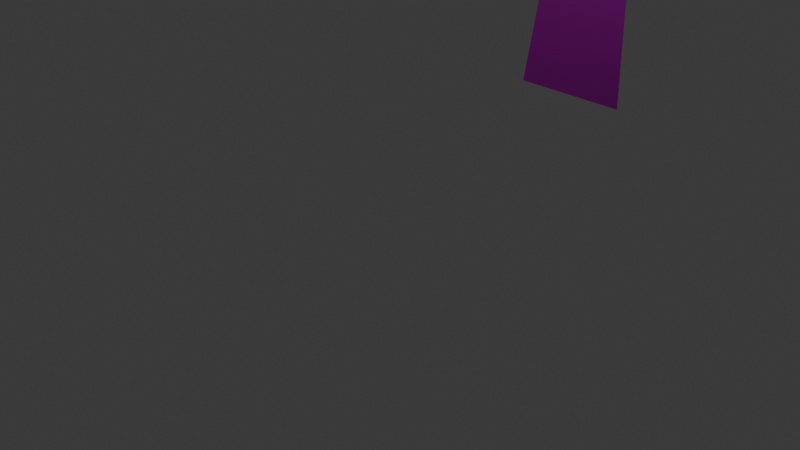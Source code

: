 # Source: CryoGlass.blend  (saved by Blender 4.4.30; exported with 4.5.12 LTS)
import bpy
from mathutils import Matrix  # noqa: F401  (used for matrix-valued properties, if any)

bpy.ops.wm.read_factory_settings(use_empty=True)
scene = bpy.context.scene
scene.name = 'Scene'

# ---- collections
col_collection = bpy.data.collections.new('Collection'); scene.collection.children.link(col_collection)

# ---- images (referenced by path relative to the original .blend; pixels are not part of the script)
import os
ASSET_DIR = os.environ.get("B2B_ASSET_DIR", "")  # directory of the original .blend (textures are referenced by path, not embedded)
HERE = os.path.dirname(os.path.abspath(__file__))  # packed textures are extracted next to this script under _unpacked/

def load_image(name, relpath, width, height, colorspace="sRGB"):
    """Load a texture the original file referenced (path relative to the .blend, or extracted next to this script)."""
    p = next((c for c in (os.path.join(HERE, relpath), os.path.join(ASSET_DIR, relpath)) if relpath and os.path.exists(c)), "")
    if p:
        img = bpy.data.images.load(p, check_existing=True)
        img.name = name
    else:  # same state as the original file: an image datablock whose file is absent (Cycles renders it pink)
        img = bpy.data.images.new(name, width, height)
        img.source = "FILE"
        img.filepath = "//" + (relpath or name)
    img.colorspace_settings.name = colorspace
    return img
img_podglasstxtr_displacement_1001_tga = load_image('PodGlassTxtr_Displacement.1001.tga', 'PodGlassTxtr_Displacement.1001.tga', 1024, 1024, 'Non-Color')
img_podglasstxtr_basecolor_1001_tga = load_image('PodGlassTxtr_BaseColor.1001.tga', 'PodGlassTxtr_BaseColor.1001.tga', 1024, 1024, 'sRGB')
img_podglasstxtr_metallic_1001_tga = load_image('PodGlassTxtr_Metallic.1001.tga', 'PodGlassTxtr_Metallic.1001.tga', 1024, 1024, 'Non-Color')
img_podglasstxtr_roughness_1001_tga = load_image('PodGlassTxtr_Roughness.1001.tga', 'PodGlassTxtr_Roughness.1001.tga', 1024, 1024, 'Non-Color')
img_podglasstxtr_normal_1001_tga = load_image('PodGlassTxtr_Normal.1001.tga', 'PodGlassTxtr_Normal.1001.tga', 1024, 1024, 'Non-Color')

# ---- materials (node trees are filled in below, after node groups)
mat_material_001 = bpy.data.materials.new('Material.001')

# ---- material node trees
mat_material_001.use_nodes = True; mat_material_001.node_tree.nodes.clear()
_N = mat_material_001.node_tree.nodes; _L = mat_material_001.node_tree.links
n0 = _N.new('ShaderNodeBsdfPrincipled'); n0.name = 'Principled BSDF'; n0.location = (10, 300)
n0.inputs[18].default_value = 0.4318
n1 = _N.new('ShaderNodeOutputMaterial'); n1.name = 'Material Output'; n1.location = (300, 300)
n2 = _N.new('ShaderNodeTexImage'); n2.name = 'Image Texture'; n2.location = (85, -880)
n2.label = 'Displacement'
n2.image = img_podglasstxtr_displacement_1001_tga
n3 = _N.new('ShaderNodeDisplacement'); n3.name = 'Displacement'; n3.location = (110, -400)
n3.inputs[2].default_value = 1.0
n4 = _N.new('ShaderNodeTexImage'); n4.name = 'Image Texture.001'; n4.location = (85, -40)
n4.label = 'Base Color'
n4.image = img_podglasstxtr_basecolor_1001_tga
n5 = _N.new('ShaderNodeTexImage'); n5.name = 'Image Texture.002'; n5.location = (85, -320)
n5.label = 'Metallic'
n5.image = img_podglasstxtr_metallic_1001_tga
n6 = _N.new('ShaderNodeTexImage'); n6.name = 'Image Texture.003'; n6.location = (85, -600)
n6.label = 'Roughness'
n6.image = img_podglasstxtr_roughness_1001_tga
n7 = _N.new('ShaderNodeTexImage'); n7.name = 'Image Texture.004'; n7.location = (85, -1160)
n7.label = 'Normal'
n7.image = img_podglasstxtr_normal_1001_tga
n8 = _N.new('ShaderNodeNormalMap'); n8.name = 'Normal Map'; n8.location = (-240, -620)
n9 = _N.new('ShaderNodeMapping'); n9.name = 'Mapping'; n9.location = (230, -40)
n10 = _N.new('NodeReroute'); n10.name = 'Reroute'; n10.location = (35, -710)
n10.width = 10
n10.socket_idname = 'NodeSocketVector'
n11 = _N.new('ShaderNodeTexCoord'); n11.name = 'Texture Coordinate'; n11.location = (30, -40)
n12 = _N.new('NodeFrame'); n12.name = 'Frame'; n12.location = (-1270, 340)
n12.label = 'Mapping'
n12.width = 400
n13 = _N.new('NodeFrame'); n13.name = 'Frame.001'; n13.location = (-625, 540)
n13.label = 'Textures'
n13.width = 355
n2.parent = n13
n4.parent = n13
n5.parent = n13
n6.parent = n13
n7.parent = n13
n9.parent = n12
n10.parent = n13
n11.parent = n12
_L.new(n0.outputs[0], n1.inputs[0])
_L.new(n2.outputs[0], n3.inputs[0])
_L.new(n3.outputs[0], n1.inputs[2])
_L.new(n4.outputs[0], n0.inputs[0])
_L.new(n5.outputs[0], n0.inputs[1])
_L.new(n6.outputs[0], n0.inputs[2])
_L.new(n7.outputs[0], n8.inputs[1])
_L.new(n8.outputs[0], n0.inputs[5])
_L.new(n10.outputs[0], n4.inputs[0])
_L.new(n10.outputs[0], n5.inputs[0])
_L.new(n10.outputs[0], n6.inputs[0])
_L.new(n10.outputs[0], n2.inputs[0])
_L.new(n10.outputs[0], n7.inputs[0])
_L.new(n9.outputs[0], n10.inputs[0])
_L.new(n11.outputs[2], n9.inputs[0])
n1.is_active_output = True

# ---- world
world_world = bpy.data.worlds.new('World'); scene.world = world_world
world_world.use_nodes = True; world_world.node_tree.nodes.clear()
_N = world_world.node_tree.nodes; _L = world_world.node_tree.links
n0 = _N.new('ShaderNodeOutputWorld'); n0.name = 'World Output'; n0.location = (300, 300)
n1 = _N.new('ShaderNodeBackground'); n1.name = 'Background'; n1.location = (10, 300)
n1.inputs[0].default_value = (0.05088, 0.05088, 0.05088, 1.0)
_L.new(n1.outputs[0], n0.inputs[0])
n0.is_active_output = True
world_world.color = (0.05088, 0.05088, 0.05088)
world_world.sun_shadow_jitter_overblur = 0.0

# ---- cameras
cam_camera = bpy.data.cameras.new('Camera')
cam_camera.clip_end = 100.0
cam_camera.ortho_scale = 7.314

# ---- lights
light_light = bpy.data.lights.new('Light', 'POINT')
light_light.energy = 1000.0
light_light.shadow_soft_size = 0.1

# ---- meshes
me_cryoglass = bpy.data.meshes.new('CryoGlass')
me_cryoglass.from_pydata([(-0.2355, 2.328, -3.455), (0.08281, 2.328, -3.455), (0.0438, 2.784, -3.505), (-0.2355, 2.784, -3.505), (-0.7355, 2.784, -3.505), (-0.7355, 2.328, -3.455), (-0.2355, 1.831, -3.399), (0.1253, 1.831, -3.399), (-1.026, 2.328, -3.455), (-0.9875, 2.784, -3.505), (-0.7355, 1.831, -3.399), (-0.2355, 1.334, -3.344), (0.1677, 1.334, -3.344), (-1.069, 1.831, -3.399), (-0.2355, 0.8368, -3.289), (0.2102, 0.8368, -3.289), (-0.7355, 1.334, -3.344), (-0.2355, 0.4053, -3.241), (0.2471, 0.4053, -3.241), (-1.111, 1.334, -3.344), (-0.7355, 0.8368, -3.289), (-0.7355, 0.4053, -3.241), (-1.154, 0.8368, -3.289), (-1.191, 0.4053, -3.241)], [], [(0, 1, 2, 3), (4, 5, 0, 3), (6, 7, 1, 0), (8, 5, 4, 9), (10, 6, 0, 5), (11, 12, 7, 6), (13, 10, 5, 8), (12, 11, 14, 15), (16, 11, 6, 10), (15, 14, 17, 18), (19, 16, 10, 13), (20, 14, 11, 16), (17, 14, 20, 21), (22, 20, 16, 19), (21, 20, 22, 23)])
me_cryoglass.polygons.foreach_set('use_smooth', [True] * 15)
_uv = me_cryoglass.uv_layers.new(name='UVMap')
_uv.uv.foreach_set('vector', [0.6, 0.8, 0.7273, 0.8, 0.7117, 0.9837, 0.6, 0.9837, 0.4, 0.9837, 0.4, 0.8, 0.6, 0.8, 0.6, 0.9837, 0.6, 0.6, 0.7443, 0.6, 0.7273, 0.8, 0.6, 0.8, 0.2836, 0.8, 0.4, 0.8, 0.4, 0.9837, 0.2992, 0.9837, 0.4, 0.6, 0.6, 0.6, 0.6, 0.8, 0.4, 0.8, 0.6, 0.4, 0.7613, 0.4, 0.7443, 0.6, 0.6, 0.6, 0.2666, 0.6, 0.4, 0.6, 0.4, 0.8, 0.2836, 0.8, 0.7613, 0.4, 0.6, 0.4, 0.6, 0.2, 0.7783, 0.2, 0.4, 0.4, 0.6, 0.4, 0.6, 0.6, 0.4, 0.6, 0.7783, 0.2, 0.6, 0.2, 0.6, 0.02634, 0.793, 0.02634, 0.2497, 0.4, 0.4, 0.4, 0.4, 0.6, 0.2666, 0.6, 0.4, 0.2, 0.6, 0.2, 0.6, 0.4, 0.4, 0.4, 0.6, 0.02634, 0.6, 0.2, 0.4, 0.2, 0.4, 0.02634, 0.2327, 0.2, 0.4, 0.2, 0.4, 0.4, 0.2497, 0.4, 0.4, 0.02634, 0.4, 0.2, 0.2327, 0.2, 0.2179, 0.02634])
me_cryoglass.materials.append(mat_material_001)
me_cryoglass.update()
me_cryoglass.normals_split_custom_set([tuple(v) for v in zip(*[iter([0.0, 0.1104, 0.9939, 0.0, 0.1104, 0.9939, 0.0, 0.1104, 0.9939, 0.0, 0.1104, 0.9939, 0.0, 0.1104, 0.9939, 0.0, 0.1104, 0.9939, 0.0, 0.1104, 0.9939, 0.0, 0.1104, 0.9939, 0.0, 0.1104, 0.9939, 0.0, 0.1104, 0.9939, 0.0, 0.1104, 0.9939, 0.0, 0.1104, 0.9939, 0.0, 0.1104, 0.9939, 0.0, 0.1104, 0.9939, 0.0, 0.1104, 0.9939, 0.0, 0.1104, 0.9939, 0.0, 0.1104, 0.9939, 0.0, 0.1104, 0.9939, 0.0, 0.1104, 0.9939, 0.0, 0.1104, 0.9939, 0.0, 0.1104, 0.9939, 0.0, 0.1104, 0.9939, 0.0, 0.1104, 0.9939, 0.0, 0.1104, 0.9939, 0.0, 0.1104, 0.9939, 0.0, 0.1104, 0.9939, 0.0, 0.1104, 0.9939, 0.0, 0.1104, 0.9939, 0.0, 0.1104, 0.9939, 0.0, 0.1104, 0.9939, 0.0, 0.1104, 0.9939, 0.0, 0.1104, 0.9939, 0.0, 0.1104, 0.9939, 0.0, 0.1104, 0.9939, 0.0, 0.1104, 0.9939, 0.0, 0.1104, 0.9939, 0.0, 0.1104, 0.9939, 0.0, 0.1104, 0.9939, 0.0, 0.1104, 0.9939, 0.0, 0.1104, 0.9939, 0.0, 0.1104, 0.9939, 0.0, 0.1104, 0.9939, 0.0, 0.1104, 0.9939, 0.0, 0.1104, 0.9939, 0.0, 0.1104, 0.9939, 0.0, 0.1104, 0.9939, 0.0, 0.1104, 0.9939, 0.0, 0.1104, 0.9939, 0.0, 0.1104, 0.9939, 0.0, 0.1104, 0.9939, 0.0, 0.1104, 0.9939, 0.0, 0.1104, 0.9939, 0.0, 0.1104, 0.9939, 0.0, 0.1104, 0.9939, 0.0, 0.1104, 0.9939, 0.0, 0.1104, 0.9939, 0.0, 0.1104, 0.9939, 0.0, 0.1104, 0.9939, 0.0, 0.1104, 0.9939, 0.0, 0.1104, 0.9939])] * 3)])

# ---- objects
ob_light = bpy.data.objects.new('Light', light_light)
ob_camera = bpy.data.objects.new('Camera', cam_camera)
ob_cryoglass = bpy.data.objects.new('CryoGlass', me_cryoglass)

# ---- transforms, parenting, visibility, modifiers, constraints
ob_light.location = (4.076, 1.005, 5.904)
ob_light.rotation_euler = (0.6503, 0.05522, 1.866)
ob_light.lock_rotations_4d = False
ob_light.empty_display_type = 'ARROWS'
ob_light.color = (0.0, 0.0, 0.0, 0.0)
ob_light.lineart.crease_threshold = 0.0
ob_camera.location = (7.359, -6.926, 4.958)
ob_camera.rotation_euler = (1.109, 0.0, 0.8149)
ob_camera.lock_rotations_4d = False
ob_camera.empty_display_type = 'ARROWS'
ob_camera.color = (0.0, 0.0, 0.0, 0.0)
ob_camera.display_type = 'WIRE'
ob_camera.lineart.crease_threshold = 0.0
ob_cryoglass.location = (0.0, 0.0, 0.0)
ob_cryoglass.rotation_euler = (1.571, -0.0, 0.0)

# ---- collection membership
col_collection.objects.link(ob_light)
col_collection.objects.link(ob_camera)
col_collection.objects.link(ob_cryoglass)

# ---- scene / render settings (as saved in the file)
scene.camera = ob_camera
scene.frame_start = 1; scene.frame_end = 250; scene.frame_set(1)
scene.render.engine = 'BLENDER_EEVEE_NEXT'
bpy.context.view_layer.update()
